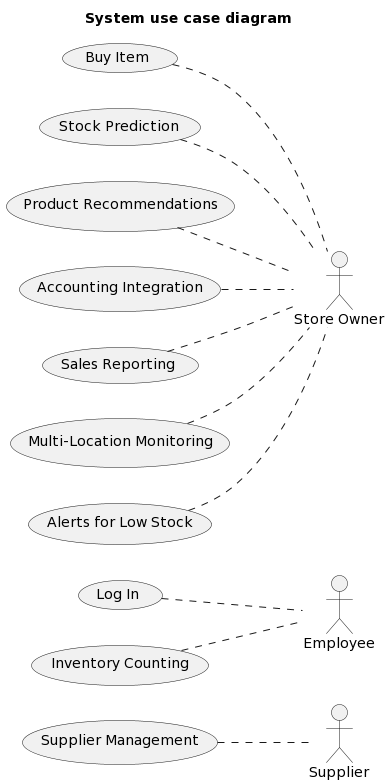

The diagram above was rendered by PlantUML. Its source (embedded in the PNG):
@startuml
left to right direction

title System use case diagram

actor Supplier
actor Employee
actor "Store Owner"

UseCase "Buy Item" as uc1
UseCase "Log In" as uc2
UseCase "Stock Prediction" as uc3
UseCase "Product Recommendations" as uc4
UseCase "Accounting Integration" as uc5
UseCase "Supplier Management" as uc6
UseCase "Inventory Counting" as uc7
UseCase "Sales Reporting" as uc8
UseCase "Multi-Location Monitoring" as uc9
UseCase "Alerts for Low Stock" as uc10

uc1 .. "Store Owner"
uc2 .. Employee
uc3 .. "Store Owner"
uc4 .. "Store Owner"
uc5 .. "Store Owner"
uc6 .. Supplier
uc7 .. Employee
uc8 .. "Store Owner"
uc9 .. "Store Owner"
uc10 .. "Store Owner"
@enduml